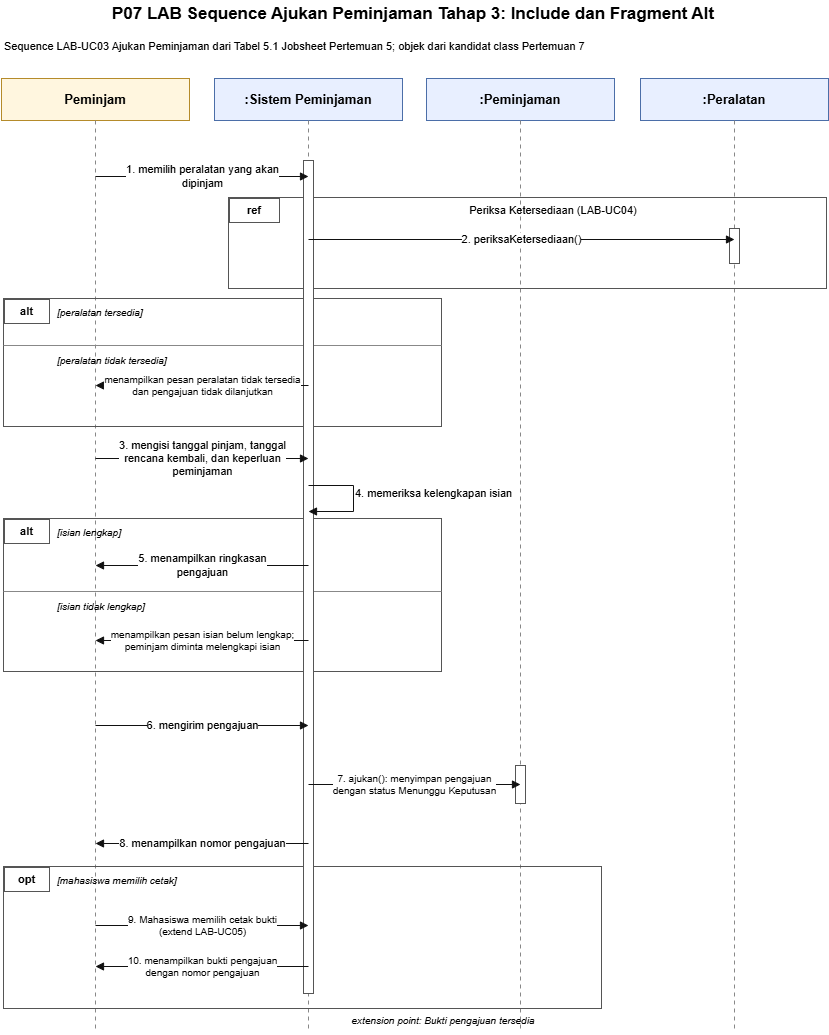

The diagram above was exported from draw.io. Its source (the exported page's mxGraphModel, read from the mxfile embedded in the PNG):
<mxGraphModel dx="1675" dy="1935" grid="1" gridSize="10" guides="1" tooltips="1" connect="1" arrows="1" fold="1" page="1" pageScale="1" pageWidth="850" pageHeight="1080" math="0" shadow="0">
  <root>
    <mxCell id="0" />
    <mxCell id="1" parent="0" />
    <mxCell id="title" parent="1" style="text;html=1;align=center;verticalAlign=middle;whiteSpace=wrap;strokeColor=none;fillColor=none;fontFamily=Helvetica;fontSize=17;fontStyle=1;" value="P07 LAB Sequence Ajukan Peminjaman Tahap 3: Include dan Fragment Alt" vertex="1">
      <mxGeometry height="28" width="826" x="12" y="8" as="geometry" />
    </mxCell>
    <mxCell id="subtitle" parent="1" style="text;html=1;align=left;verticalAlign=middle;whiteSpace=wrap;strokeColor=none;fillColor=none;fontFamily=Helvetica;fontSize=11;" value="Sequence LAB-UC03 Ajukan Peminjaman dari Tabel 5.1 Jobsheet Pertemuan 5; objek dari kandidat class Pertemuan 7" vertex="1">
      <mxGeometry height="24" width="822" x="14" y="42" as="geometry" />
    </mxCell>
    <mxCell id="life_0" parent="1" style="rounded=0;whiteSpace=wrap;html=1;fillColor=#fff6df;strokeColor=#b58b2a;fontFamily=Helvetica;fontSize=13;fontStyle=1;align=center;verticalAlign=middle;" value="Peminjam" vertex="1">
      <mxGeometry height="42" width="188" x="13" y="86" as="geometry" />
    </mxCell>
    <mxCell id="life_1" parent="1" style="rounded=0;whiteSpace=wrap;html=1;fillColor=#e8efff;strokeColor=#4b6ea8;fontFamily=Helvetica;fontSize=13;fontStyle=1;align=center;verticalAlign=middle;" value=":Sistem Peminjaman" vertex="1">
      <mxGeometry height="42" width="188" x="226" y="86" as="geometry" />
    </mxCell>
    <mxCell id="life_2" parent="1" style="rounded=0;whiteSpace=wrap;html=1;fillColor=#e8efff;strokeColor=#4b6ea8;fontFamily=Helvetica;fontSize=13;fontStyle=1;align=center;verticalAlign=middle;" value=":Peminjaman" vertex="1">
      <mxGeometry height="42" width="188" x="438" y="86" as="geometry" />
    </mxCell>
    <mxCell id="life_3" parent="1" style="rounded=0;whiteSpace=wrap;html=1;fillColor=#e8efff;strokeColor=#4b6ea8;fontFamily=Helvetica;fontSize=13;fontStyle=1;align=center;verticalAlign=middle;" value=":Peralatan" vertex="1">
      <mxGeometry height="42" width="188" x="652" y="86" as="geometry" />
    </mxCell>
    <mxCell id="lifeline_0" edge="1" parent="1" style="edgeStyle=none;html=1;dashed=1;dashPattern=4 4;strokeColor=#888888;endArrow=none;startArrow=none;" value="">
      <mxGeometry as="geometry">
        <mxPoint x="107" y="128" as="sourcePoint" />
        <mxPoint x="107" y="1040" as="targetPoint" />
      </mxGeometry>
    </mxCell>
    <mxCell id="message_5_label" parent="1" style="text;html=1;align=left;verticalAlign=middle;whiteSpace=wrap;strokeColor=none;fillColor=#ffffff;fontFamily=Helvetica;fontSize=11;" value="4. memeriksa kelengkapan isian" vertex="1">
      <mxGeometry height="22" width="220" x="365" y="490" as="geometry" />
    </mxCell>
    <mxCell id="lifeline_1" edge="1" parent="1" style="edgeStyle=none;html=1;dashed=1;dashPattern=4 4;strokeColor=#888888;endArrow=none;startArrow=none;" value="">
      <mxGeometry as="geometry">
        <mxPoint x="320" y="128" as="sourcePoint" />
        <mxPoint x="320" y="1040" as="targetPoint" />
      </mxGeometry>
    </mxCell>
    <mxCell id="lifeline_2" edge="1" parent="1" style="edgeStyle=none;html=1;dashed=1;dashPattern=4 4;strokeColor=#888888;endArrow=none;startArrow=none;" value="">
      <mxGeometry as="geometry">
        <mxPoint x="532" y="128" as="sourcePoint" />
        <mxPoint x="532" y="1040" as="targetPoint" />
      </mxGeometry>
    </mxCell>
    <mxCell id="lifeline_3" edge="1" parent="1" style="edgeStyle=none;html=1;dashed=1;dashPattern=4 4;strokeColor=#888888;endArrow=none;startArrow=none;" value="">
      <mxGeometry as="geometry">
        <mxPoint x="746" y="128" as="sourcePoint" />
        <mxPoint x="746" y="1040" as="targetPoint" />
      </mxGeometry>
    </mxCell>
    <mxCell id="fragment_include" parent="1" style="rounded=0;whiteSpace=wrap;html=1;fillColor=none;strokeColor=#555555;strokeWidth=1;" value="" vertex="1">
      <mxGeometry height="91" width="598" x="240" y="205" as="geometry" />
    </mxCell>
    <mxCell id="include_label" parent="1" style="rounded=0;whiteSpace=wrap;html=1;fillColor=#ffffff;strokeColor=#555555;fontFamily=Helvetica;fontSize=11;fontStyle=1;align=center;" value="ref" vertex="1">
      <mxGeometry height="24" width="50" x="241" y="206" as="geometry" />
    </mxCell>
    <mxCell id="include_text" parent="1" style="text;html=1;align=center;verticalAlign=middle;whiteSpace=wrap;strokeColor=none;fillColor=none;fontFamily=Helvetica;fontSize=11;" value="Periksa Ketersediaan (LAB-UC04)" vertex="1">
      <mxGeometry height="22" width="530" x="300" y="207" as="geometry" />
    </mxCell>
    <mxCell id="fragment_alt_availability" parent="1" style="rounded=0;whiteSpace=wrap;html=1;fillColor=none;strokeColor=#555555;strokeWidth=1;" value="" vertex="1">
      <mxGeometry height="128" width="438" x="15" y="306" as="geometry" />
    </mxCell>
    <mxCell id="alt_availability_label" parent="1" style="rounded=0;whiteSpace=wrap;html=1;fillColor=#ffffff;strokeColor=#555555;fontFamily=Helvetica;fontSize=11;fontStyle=1;align=center;" value="alt" vertex="1">
      <mxGeometry height="24" width="45" x="16" y="307" as="geometry" />
    </mxCell>
    <mxCell id="alt_availability_guard1" parent="1" style="text;html=1;align=left;verticalAlign=middle;whiteSpace=wrap;strokeColor=none;fillColor=none;fontFamily=Helvetica;fontSize=10;fontStyle=2;" value="[peralatan tersedia]" vertex="1">
      <mxGeometry height="22" width="180" x="67" y="309" as="geometry" />
    </mxCell>
    <mxCell id="alt_availability_divider" edge="1" parent="1" style="edgeStyle=none;html=1;strokeColor=#888888;endArrow=none;startArrow=none;" value="">
      <mxGeometry as="geometry">
        <mxPoint x="15" y="353" as="sourcePoint" />
        <mxPoint x="453" y="353" as="targetPoint" />
      </mxGeometry>
    </mxCell>
    <mxCell id="alt_availability_guard2" parent="1" style="text;html=1;align=left;verticalAlign=middle;whiteSpace=wrap;strokeColor=none;fillColor=none;fontFamily=Helvetica;fontSize=10;fontStyle=2;" value="[peralatan tidak tersedia]" vertex="1">
      <mxGeometry height="22" width="225" x="67" y="357" as="geometry" />
    </mxCell>
    <mxCell id="fragment_alt_completeness" parent="1" style="rounded=0;whiteSpace=wrap;html=1;fillColor=none;strokeColor=#555555;strokeWidth=1;" value="" vertex="1">
      <mxGeometry height="153" width="438" x="15" y="526" as="geometry" />
    </mxCell>
    <mxCell id="alt_completeness_label" parent="1" style="rounded=0;whiteSpace=wrap;html=1;fillColor=#ffffff;strokeColor=#555555;fontFamily=Helvetica;fontSize=11;fontStyle=1;align=center;" value="alt" vertex="1">
      <mxGeometry height="24" width="45" x="16" y="527" as="geometry" />
    </mxCell>
    <mxCell id="alt_completeness_guard1" parent="1" style="text;html=1;align=left;verticalAlign=middle;whiteSpace=wrap;strokeColor=none;fillColor=none;fontFamily=Helvetica;fontSize=10;fontStyle=2;" value="[isian lengkap]" vertex="1">
      <mxGeometry height="22" width="180" x="67" y="529" as="geometry" />
    </mxCell>
    <mxCell id="alt_completeness_divider" edge="1" parent="1" style="edgeStyle=none;html=1;strokeColor=#888888;endArrow=none;startArrow=none;" value="">
      <mxGeometry as="geometry">
        <mxPoint x="15" y="599" as="sourcePoint" />
        <mxPoint x="453" y="599" as="targetPoint" />
      </mxGeometry>
    </mxCell>
    <mxCell id="alt_completeness_guard2" parent="1" style="text;html=1;align=left;verticalAlign=middle;whiteSpace=wrap;strokeColor=none;fillColor=none;fontFamily=Helvetica;fontSize=10;fontStyle=2;" value="[isian tidak lengkap]" vertex="1">
      <mxGeometry height="22" width="200" x="67" y="603" as="geometry" />
    </mxCell>
    <mxCell id="fragment_opt_print" parent="1" style="rounded=0;whiteSpace=wrap;html=1;fillColor=none;strokeColor=#555555;strokeWidth=1;" value="" vertex="1">
      <mxGeometry height="142" width="598" x="15" y="874" as="geometry" />
    </mxCell>
    <mxCell id="opt_print_label" parent="1" style="rounded=0;whiteSpace=wrap;html=1;fillColor=#ffffff;strokeColor=#555555;fontFamily=Helvetica;fontSize=11;fontStyle=1;align=center;" value="opt" vertex="1">
      <mxGeometry height="24" width="45" x="16" y="875" as="geometry" />
    </mxCell>
    <mxCell id="opt_print_guard" parent="1" style="text;html=1;align=left;verticalAlign=middle;whiteSpace=wrap;strokeColor=none;fillColor=none;fontFamily=Helvetica;fontSize=10;fontStyle=2;" value="[mahasiswa memilih cetak]" vertex="1">
      <mxGeometry height="22" width="260" x="67" y="877" as="geometry" />
    </mxCell>
    <mxCell id="activation_system" parent="1" style="rounded=0;whiteSpace=wrap;html=1;fillColor=#ffffff;strokeColor=#555555;strokeWidth=1;" value="" vertex="1">
      <mxGeometry height="833" width="10" x="315" y="168" as="geometry" />
    </mxCell>
    <mxCell id="activation_equipment" parent="1" style="rounded=0;whiteSpace=wrap;html=1;fillColor=#ffffff;strokeColor=#555555;strokeWidth=1;" value="" vertex="1">
      <mxGeometry height="35" width="10" x="741" y="236" as="geometry" />
    </mxCell>
    <mxCell id="activation_loan" parent="1" style="rounded=0;whiteSpace=wrap;html=1;fillColor=#ffffff;strokeColor=#555555;strokeWidth=1;" value="" vertex="1">
      <mxGeometry height="38" width="10" x="527" y="773" as="geometry" />
    </mxCell>
    <mxCell id="message_1" edge="1" parent="1" style="edgeStyle=none;html=1;strokeColor=#111111;endArrow=block;endFill=1;fontFamily=Helvetica;fontSize=11;labelBackgroundColor=#ffffff;" value="1. memilih peralatan yang akan&lt;br&gt;dipinjam">
      <mxGeometry as="geometry">
        <mxPoint x="107" y="184" as="sourcePoint" />
        <mxPoint x="320" y="184" as="targetPoint" />
      </mxGeometry>
    </mxCell>
    <mxCell id="message_2" edge="1" parent="1" style="edgeStyle=none;html=1;strokeColor=#111111;endArrow=block;endFill=1;fontFamily=Helvetica;fontSize=11;labelBackgroundColor=#ffffff;" value="2. periksaKetersediaan()">
      <mxGeometry as="geometry">
        <mxPoint x="320" y="247" as="sourcePoint" />
        <mxPoint x="746" y="247" as="targetPoint" />
      </mxGeometry>
    </mxCell>
    <mxCell id="message_3" edge="1" parent="1" style="edgeStyle=none;html=1;strokeColor=#111111;endArrow=block;endFill=1;fontFamily=Helvetica;fontSize=10;labelBackgroundColor=#ffffff;" value="menampilkan pesan peralatan tidak tersedia&lt;br&gt;dan pengajuan tidak dilanjutkan">
      <mxGeometry as="geometry">
        <mxPoint x="320" y="393" as="sourcePoint" />
        <mxPoint x="107" y="393" as="targetPoint" />
      </mxGeometry>
    </mxCell>
    <mxCell id="message_4" edge="1" parent="1" style="edgeStyle=none;html=1;strokeColor=#111111;endArrow=block;endFill=1;fontFamily=Helvetica;fontSize=11;labelBackgroundColor=#ffffff;" value="3. mengisi tanggal pinjam, tanggal&lt;br&gt;rencana kembali, dan keperluan&lt;br&gt;peminjaman">
      <mxGeometry as="geometry">
        <mxPoint x="107" y="466" as="sourcePoint" />
        <mxPoint x="320" y="466" as="targetPoint" />
      </mxGeometry>
    </mxCell>
    <mxCell id="message_5" edge="1" parent="1" style="edgeStyle=orthogonalEdgeStyle;rounded=0;orthogonalLoop=1;jettySize=auto;html=1;strokeColor=#111111;endArrow=block;endFill=1;fontFamily=Helvetica;fontSize=11;labelBackgroundColor=#ffffff;" value="">
      <mxGeometry relative="1" as="geometry">
        <Array as="points">
          <mxPoint x="365" y="493" />
          <mxPoint x="365" y="519" />
        </Array>
        <mxPoint x="320" y="493" as="sourcePoint" />
        <mxPoint x="320" y="519" as="targetPoint" />
      </mxGeometry>
    </mxCell>
    <mxCell id="message_6" edge="1" parent="1" style="edgeStyle=none;html=1;strokeColor=#111111;endArrow=block;endFill=1;fontFamily=Helvetica;fontSize=11;labelBackgroundColor=#ffffff;" value="5. menampilkan ringkasan&lt;br&gt;pengajuan">
      <mxGeometry as="geometry">
        <mxPoint x="320" y="573" as="sourcePoint" />
        <mxPoint x="107" y="573" as="targetPoint" />
      </mxGeometry>
    </mxCell>
    <mxCell id="message_7" edge="1" parent="1" style="edgeStyle=none;html=1;strokeColor=#111111;endArrow=block;endFill=1;fontFamily=Helvetica;fontSize=10;labelBackgroundColor=#ffffff;" value="menampilkan pesan isian belum lengkap;&lt;br&gt;peminjam diminta melengkapi isian">
      <mxGeometry as="geometry">
        <mxPoint x="320" y="648" as="sourcePoint" />
        <mxPoint x="107" y="648" as="targetPoint" />
      </mxGeometry>
    </mxCell>
    <mxCell id="message_8" edge="1" parent="1" style="edgeStyle=none;html=1;strokeColor=#111111;endArrow=block;endFill=1;fontFamily=Helvetica;fontSize=11;labelBackgroundColor=#ffffff;" value="6. mengirim pengajuan">
      <mxGeometry as="geometry">
        <mxPoint x="107" y="733" as="sourcePoint" />
        <mxPoint x="320" y="733" as="targetPoint" />
      </mxGeometry>
    </mxCell>
    <mxCell id="message_9" edge="1" parent="1" style="edgeStyle=none;html=1;strokeColor=#111111;endArrow=block;endFill=1;fontFamily=Helvetica;fontSize=10;labelBackgroundColor=#ffffff;" value="7. ajukan(): menyimpan pengajuan&lt;br&gt;dengan status Menunggu Keputusan">
      <mxGeometry as="geometry">
        <mxPoint x="320" y="792" as="sourcePoint" />
        <mxPoint x="532" y="792" as="targetPoint" />
      </mxGeometry>
    </mxCell>
    <mxCell id="message_10" edge="1" parent="1" style="edgeStyle=none;html=1;strokeColor=#111111;endArrow=block;endFill=1;fontFamily=Helvetica;fontSize=11;labelBackgroundColor=#ffffff;" value="8. menampilkan nomor pengajuan">
      <mxGeometry as="geometry">
        <mxPoint x="320" y="851" as="sourcePoint" />
        <mxPoint x="107" y="851" as="targetPoint" />
      </mxGeometry>
    </mxCell>
    <mxCell id="message_11" edge="1" parent="1" style="edgeStyle=none;html=1;strokeColor=#111111;endArrow=block;endFill=1;fontFamily=Helvetica;fontSize=10;labelBackgroundColor=#ffffff;" value="9. Mahasiswa memilih cetak bukti&lt;br&gt;(extend LAB-UC05)">
      <mxGeometry as="geometry">
        <mxPoint x="107" y="933" as="sourcePoint" />
        <mxPoint x="320" y="933" as="targetPoint" />
      </mxGeometry>
    </mxCell>
    <mxCell id="message_12" edge="1" parent="1" style="edgeStyle=none;html=1;strokeColor=#111111;endArrow=block;endFill=1;fontFamily=Helvetica;fontSize=10;labelBackgroundColor=#ffffff;" value="10. menampilkan bukti pengajuan&lt;br&gt;dengan nomor pengajuan">
      <mxGeometry as="geometry">
        <mxPoint x="320" y="974" as="sourcePoint" />
        <mxPoint x="107" y="974" as="targetPoint" />
      </mxGeometry>
    </mxCell>
    <mxCell id="extension_point" parent="1" style="text;html=1;align=center;verticalAlign=middle;whiteSpace=wrap;strokeColor=none;fillColor=none;fontFamily=Helvetica;fontSize=10;fontStyle=2;" value="extension point: Bukti pengajuan tersedia" vertex="1">
      <mxGeometry height="20" width="310" x="300" y="1018" as="geometry" />
    </mxCell>
  </root>
</mxGraphModel>